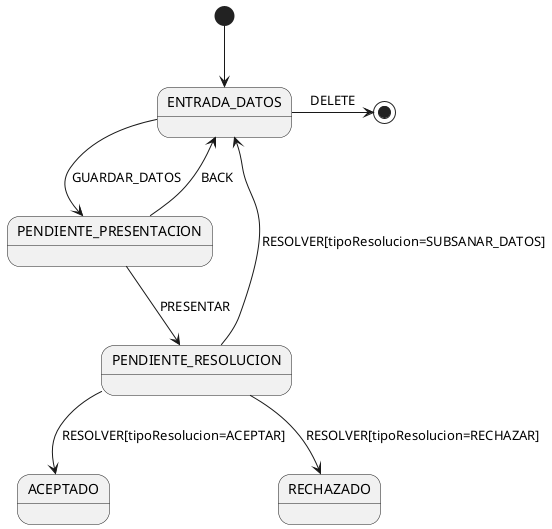

The diagram above was rendered by PlantUML. Its source (embedded in the PNG):
@startuml

[*] --> ENTRADA_DATOS
ENTRADA_DATOS -> [*] : DELETE
ENTRADA_DATOS --> PENDIENTE_PRESENTACION : GUARDAR_DATOS
PENDIENTE_PRESENTACION --> ENTRADA_DATOS : BACK
PENDIENTE_PRESENTACION --> PENDIENTE_RESOLUCION : PRESENTAR
PENDIENTE_RESOLUCION --> ENTRADA_DATOS : RESOLVER[tipoResolucion=SUBSANAR_DATOS]
PENDIENTE_RESOLUCION --> ACEPTADO : RESOLVER[tipoResolucion=ACEPTAR]
PENDIENTE_RESOLUCION --> RECHAZADO : RESOLVER[tipoResolucion=RECHAZAR]

@enduml